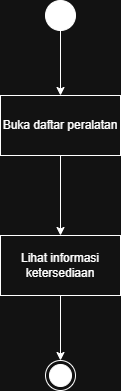

The diagram above was exported from draw.io. Its source (the exported page's mxGraphModel, read from the mxfile embedded in the PNG):
<mxGraphModel dx="1414" dy="841" grid="1" gridSize="10" guides="1" tooltips="1" connect="1" arrows="1" fold="1" page="1" pageScale="1" pageWidth="850" pageHeight="1100" math="0" shadow="0">
  <root>
    <mxCell id="0" />
    <mxCell id="1" parent="0" />
    <mxCell id="aI7X5BBhUy2TCDve77I7-4" edge="1" parent="1" source="aI7X5BBhUy2TCDve77I7-1" style="edgeStyle=orthogonalEdgeStyle;rounded=0;orthogonalLoop=1;jettySize=auto;html=1;" target="aI7X5BBhUy2TCDve77I7-3" value="">
      <mxGeometry relative="1" as="geometry" />
    </mxCell>
    <mxCell id="aI7X5BBhUy2TCDve77I7-1" parent="1" style="ellipse;fillColor=strokeColor;html=1;" value="" vertex="1">
      <mxGeometry height="30" width="30" x="350" y="270" as="geometry" />
    </mxCell>
    <mxCell id="aI7X5BBhUy2TCDve77I7-2" parent="1" style="ellipse;html=1;shape=endState;fillColor=strokeColor;" value="" vertex="1">
      <mxGeometry height="30" width="30" x="350" y="630" as="geometry" />
    </mxCell>
    <mxCell id="aI7X5BBhUy2TCDve77I7-6" edge="1" parent="1" source="aI7X5BBhUy2TCDve77I7-3" style="edgeStyle=orthogonalEdgeStyle;rounded=0;orthogonalLoop=1;jettySize=auto;html=1;" target="aI7X5BBhUy2TCDve77I7-5" value="">
      <mxGeometry relative="1" as="geometry" />
    </mxCell>
    <mxCell id="aI7X5BBhUy2TCDve77I7-3" parent="1" style="whiteSpace=wrap;html=1;" value="Buka daftar peralatan" vertex="1">
      <mxGeometry height="60" width="120" x="305" y="365" as="geometry" />
    </mxCell>
    <mxCell id="aI7X5BBhUy2TCDve77I7-7" edge="1" parent="1" source="aI7X5BBhUy2TCDve77I7-5" style="edgeStyle=orthogonalEdgeStyle;rounded=0;orthogonalLoop=1;jettySize=auto;html=1;" target="aI7X5BBhUy2TCDve77I7-2" value="">
      <mxGeometry relative="1" as="geometry" />
    </mxCell>
    <mxCell id="aI7X5BBhUy2TCDve77I7-5" parent="1" style="whiteSpace=wrap;html=1;" value="Lihat informasi ketersediaan" vertex="1">
      <mxGeometry height="60" width="120" x="305" y="505" as="geometry" />
    </mxCell>
  </root>
</mxGraphModel>